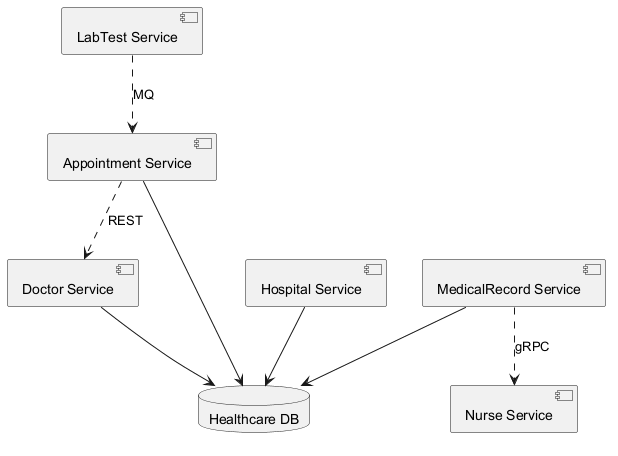

The diagram above was rendered by PlantUML. Its source (embedded in the PNG):
@startuml
skinparam backgroundColor #FFFFFF
skinparam classBackgroundColor #F3E5F5
skinparam classBorderColor #6A1B9A
component "LabTest Service" as C_LabTestService
component "Appointment Service" as C_AppointmentService
component "Doctor Service" as C_DoctorService
component "Nurse Service" as C_NurseService
component "Hospital Service" as C_HospitalService
component "MedicalRecord Service" as C_MedicalRecordService
database "Healthcare DB" as DB_healthcare
C_AppointmentService --> DB_healthcare
C_DoctorService --> DB_healthcare
C_HospitalService --> DB_healthcare
C_MedicalRecordService --> DB_healthcare
C_LabTestService ..> C_AppointmentService : MQ
C_MedicalRecordService ..> C_NurseService : gRPC
C_AppointmentService ..> C_DoctorService : REST
@enduml